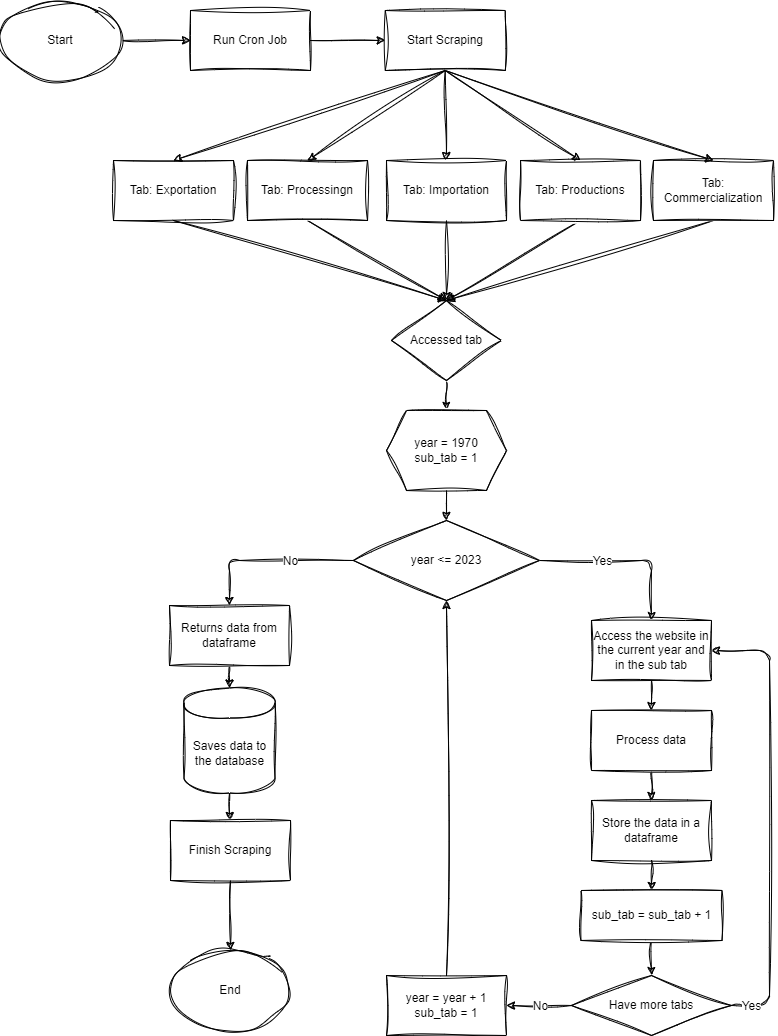

The diagram above was exported from draw.io. Its source (the exported page's mxGraphModel, read from the mxfile embedded in the PNG):
<mxGraphModel dx="1017" dy="779" grid="1" gridSize="10" guides="1" tooltips="1" connect="1" arrows="1" fold="1" page="1" pageScale="1" pageWidth="827" pageHeight="1169" background="#ffffff" math="0" shadow="0">
  <root>
    <mxCell id="0" />
    <mxCell id="1" parent="0" />
    <mxCell id="220" style="edgeStyle=none;sketch=1;hachureGap=4;jiggle=2;curveFitting=1;html=1;exitX=0.5;exitY=1;exitDx=0;exitDy=0;exitPerimeter=0;fontFamily=Architects Daughter;fontSource=https%3A%2F%2Ffonts.googleapis.com%2Fcss%3Ffamily%3DArchitects%2BDaughter;fontSize=12;" parent="1" source="3" target="188" edge="1">
      <mxGeometry relative="1" as="geometry" />
    </mxCell>
    <mxCell id="3" value="Saves data to the database" style="shape=cylinder3;whiteSpace=wrap;html=1;boundedLbl=1;backgroundOutline=1;size=15;sketch=1;curveFitting=1;jiggle=2;" parent="1" vertex="1">
      <mxGeometry x="203.5" y="717.5" width="91" height="105" as="geometry" />
    </mxCell>
    <mxCell id="195" style="edgeStyle=none;html=1;exitX=1;exitY=0.5;exitDx=0;exitDy=0;entryX=0;entryY=0.5;entryDx=0;entryDy=0;sketch=1;curveFitting=1;jiggle=2;" parent="1" source="9" target="192" edge="1">
      <mxGeometry relative="1" as="geometry" />
    </mxCell>
    <mxCell id="9" value="Start" style="ellipse;whiteSpace=wrap;html=1;sketch=1;curveFitting=1;jiggle=2;" parent="1" vertex="1">
      <mxGeometry x="20" y="30" width="120" height="80" as="geometry" />
    </mxCell>
    <mxCell id="198" style="edgeStyle=none;html=1;exitX=0.5;exitY=1;exitDx=0;exitDy=0;sketch=1;curveFitting=1;jiggle=2;" parent="1" source="12" target="197" edge="1">
      <mxGeometry relative="1" as="geometry" />
    </mxCell>
    <mxCell id="12" value="Accessed tab" style="rhombus;whiteSpace=wrap;html=1;sketch=1;curveFitting=1;jiggle=2;" parent="1" vertex="1">
      <mxGeometry x="411" y="330" width="110" height="80" as="geometry" />
    </mxCell>
    <mxCell id="20" value="End" style="ellipse;whiteSpace=wrap;html=1;sketch=1;curveFitting=1;jiggle=2;" parent="1" vertex="1">
      <mxGeometry x="190" y="980" width="120" height="80" as="geometry" />
    </mxCell>
    <mxCell id="56" style="edgeStyle=none;html=1;exitX=1;exitY=0.5;exitDx=0;exitDy=0;entryX=0.5;entryY=0;entryDx=0;entryDy=0;sketch=1;curveFitting=1;jiggle=2;" parent="1" source="38" target="43" edge="1">
      <mxGeometry relative="1" as="geometry">
        <mxPoint x="679" y="670" as="targetPoint" />
        <Array as="points">
          <mxPoint x="671" y="590" />
        </Array>
      </mxGeometry>
    </mxCell>
    <mxCell id="58" value="&lt;font style=&quot;font-size: 12px;&quot;&gt;Yes&lt;/font&gt;" style="edgeLabel;html=1;align=center;verticalAlign=middle;resizable=0;points=[];sketch=1;curveFitting=1;jiggle=2;" parent="56" vertex="1" connectable="0">
      <mxGeometry x="-0.6101" y="-1" relative="1" as="geometry">
        <mxPoint x="28" y="-1" as="offset" />
      </mxGeometry>
    </mxCell>
    <mxCell id="59" style="edgeStyle=none;html=1;exitX=0;exitY=0.5;exitDx=0;exitDy=0;entryX=0.5;entryY=0;entryDx=0;entryDy=0;sketch=1;curveFitting=1;jiggle=2;" parent="1" source="38" target="65" edge="1">
      <mxGeometry relative="1" as="geometry">
        <mxPoint x="249" y="640" as="targetPoint" />
        <Array as="points">
          <mxPoint x="249" y="590" />
        </Array>
      </mxGeometry>
    </mxCell>
    <mxCell id="61" value="&lt;font style=&quot;font-size: 12px;&quot;&gt;No&lt;/font&gt;" style="edgeLabel;html=1;align=center;verticalAlign=middle;resizable=0;points=[];sketch=1;curveFitting=1;jiggle=2;" parent="59" vertex="1" connectable="0">
      <mxGeometry x="-0.5672" y="2" relative="1" as="geometry">
        <mxPoint x="-27" y="-2" as="offset" />
      </mxGeometry>
    </mxCell>
    <mxCell id="38" value="year &amp;lt;= 2023" style="rhombus;whiteSpace=wrap;html=1;sketch=1;curveFitting=1;jiggle=2;" parent="1" vertex="1">
      <mxGeometry x="373" y="550" width="186" height="80" as="geometry" />
    </mxCell>
    <mxCell id="48" style="edgeStyle=none;html=1;exitX=1;exitY=0.5;exitDx=0;exitDy=0;entryX=1;entryY=0.5;entryDx=0;entryDy=0;sketch=1;curveFitting=1;jiggle=2;" parent="1" source="42" target="43" edge="1">
      <mxGeometry relative="1" as="geometry">
        <Array as="points">
          <mxPoint x="789" y="1035" />
          <mxPoint x="789" y="680" />
        </Array>
      </mxGeometry>
    </mxCell>
    <mxCell id="63" value="&lt;font style=&quot;font-size: 12px;&quot;&gt;Yes&lt;/font&gt;" style="edgeLabel;html=1;align=center;verticalAlign=middle;resizable=0;points=[];sketch=1;curveFitting=1;jiggle=2;" parent="48" vertex="1" connectable="0">
      <mxGeometry x="-0.8225" relative="1" as="geometry">
        <mxPoint x="-19" y="2" as="offset" />
      </mxGeometry>
    </mxCell>
    <mxCell id="52" value="" style="edgeStyle=none;html=1;sketch=1;curveFitting=1;jiggle=2;" parent="1" source="42" target="51" edge="1">
      <mxGeometry relative="1" as="geometry" />
    </mxCell>
    <mxCell id="64" value="&lt;span style=&quot;font-size: 12px;&quot;&gt;No&lt;/span&gt;" style="edgeLabel;html=1;align=center;verticalAlign=middle;resizable=0;points=[];sketch=1;curveFitting=1;jiggle=2;" parent="52" vertex="1" connectable="0">
      <mxGeometry x="-0.4505" y="2" relative="1" as="geometry">
        <mxPoint x="-14" y="-2" as="offset" />
      </mxGeometry>
    </mxCell>
    <mxCell id="42" value="Have more tabs" style="rhombus;whiteSpace=wrap;html=1;sketch=1;curveFitting=1;jiggle=2;" parent="1" vertex="1">
      <mxGeometry x="591" y="1005" width="160" height="60" as="geometry" />
    </mxCell>
    <mxCell id="203" style="edgeStyle=none;html=1;exitX=0.5;exitY=1;exitDx=0;exitDy=0;entryX=0.5;entryY=0;entryDx=0;entryDy=0;sketch=1;curveFitting=1;jiggle=2;" parent="1" source="43" target="196" edge="1">
      <mxGeometry relative="1" as="geometry" />
    </mxCell>
    <mxCell id="43" value="Access the website in the current year and in the sub tab" style="rounded=0;whiteSpace=wrap;html=1;sketch=1;curveFitting=1;jiggle=2;" parent="1" vertex="1">
      <mxGeometry x="611" y="650" width="120" height="60" as="geometry" />
    </mxCell>
    <mxCell id="208" style="edgeStyle=none;html=1;exitX=0.5;exitY=1;exitDx=0;exitDy=0;entryX=0.5;entryY=0;entryDx=0;entryDy=0;sketch=1;curveFitting=1;jiggle=2;" parent="1" source="46" target="47" edge="1">
      <mxGeometry relative="1" as="geometry" />
    </mxCell>
    <mxCell id="46" value="Store the data in a dataframe" style="rounded=0;whiteSpace=wrap;html=1;sketch=1;curveFitting=1;jiggle=2;" parent="1" vertex="1">
      <mxGeometry x="611" y="830" width="120" height="60" as="geometry" />
    </mxCell>
    <mxCell id="50" style="edgeStyle=none;html=1;exitX=0.5;exitY=1;exitDx=0;exitDy=0;entryX=0.5;entryY=0;entryDx=0;entryDy=0;sketch=1;curveFitting=1;jiggle=2;" parent="1" source="47" target="42" edge="1">
      <mxGeometry relative="1" as="geometry" />
    </mxCell>
    <mxCell id="47" value="sub_tab = sub_tab + 1" style="rounded=0;whiteSpace=wrap;html=1;sketch=1;curveFitting=1;jiggle=2;" parent="1" vertex="1">
      <mxGeometry x="600.5" y="920" width="141" height="50" as="geometry" />
    </mxCell>
    <mxCell id="62" style="edgeStyle=none;html=1;exitX=0.5;exitY=0;exitDx=0;exitDy=0;entryX=0.5;entryY=1;entryDx=0;entryDy=0;sketch=1;curveFitting=1;jiggle=2;" parent="1" source="51" target="38" edge="1">
      <mxGeometry relative="1" as="geometry" />
    </mxCell>
    <mxCell id="51" value="year = year + 1&lt;br&gt;sub_tab = 1" style="whiteSpace=wrap;html=1;sketch=1;curveFitting=1;jiggle=2;" parent="1" vertex="1">
      <mxGeometry x="406" y="1005" width="120" height="60" as="geometry" />
    </mxCell>
    <mxCell id="219" style="edgeStyle=none;sketch=1;hachureGap=4;jiggle=2;curveFitting=1;html=1;exitX=0.5;exitY=1;exitDx=0;exitDy=0;fontFamily=Architects Daughter;fontSource=https%3A%2F%2Ffonts.googleapis.com%2Fcss%3Ffamily%3DArchitects%2BDaughter;fontSize=12;" parent="1" source="65" target="3" edge="1">
      <mxGeometry relative="1" as="geometry" />
    </mxCell>
    <mxCell id="65" value="Returns data from dataframe" style="rounded=0;whiteSpace=wrap;html=1;sketch=1;curveFitting=1;jiggle=2;" parent="1" vertex="1">
      <mxGeometry x="189" y="635" width="120" height="60" as="geometry" />
    </mxCell>
    <mxCell id="217" style="edgeStyle=none;html=1;exitX=0.5;exitY=1;exitDx=0;exitDy=0;entryX=0.5;entryY=0;entryDx=0;entryDy=0;sketch=1;curveFitting=1;jiggle=2;" parent="1" source="170" target="12" edge="1">
      <mxGeometry relative="1" as="geometry" />
    </mxCell>
    <mxCell id="170" value="Tab: Productions" style="rounded=0;whiteSpace=wrap;html=1;sketch=1;curveFitting=1;jiggle=2;" parent="1" vertex="1">
      <mxGeometry x="540" y="190" width="120" height="60" as="geometry" />
    </mxCell>
    <mxCell id="216" style="edgeStyle=none;html=1;exitX=0.5;exitY=1;exitDx=0;exitDy=0;entryX=0.5;entryY=0;entryDx=0;entryDy=0;sketch=1;curveFitting=1;jiggle=2;" parent="1" source="171" target="12" edge="1">
      <mxGeometry relative="1" as="geometry" />
    </mxCell>
    <mxCell id="171" value="Tab: Importation" style="rounded=0;whiteSpace=wrap;html=1;sketch=1;curveFitting=1;jiggle=2;" parent="1" vertex="1">
      <mxGeometry x="406" y="190" width="120" height="60" as="geometry" />
    </mxCell>
    <mxCell id="215" style="edgeStyle=none;html=1;exitX=0.5;exitY=1;exitDx=0;exitDy=0;entryX=0.5;entryY=0;entryDx=0;entryDy=0;sketch=1;curveFitting=1;jiggle=2;" parent="1" source="172" target="12" edge="1">
      <mxGeometry relative="1" as="geometry" />
    </mxCell>
    <mxCell id="172" value="Tab: Processingn" style="rounded=0;whiteSpace=wrap;html=1;sketch=1;curveFitting=1;jiggle=2;" parent="1" vertex="1">
      <mxGeometry x="267" y="190" width="120" height="60" as="geometry" />
    </mxCell>
    <mxCell id="218" style="edgeStyle=none;html=1;exitX=0.5;exitY=1;exitDx=0;exitDy=0;entryX=0.5;entryY=0;entryDx=0;entryDy=0;sketch=1;curveFitting=1;jiggle=2;" parent="1" source="173" target="12" edge="1">
      <mxGeometry relative="1" as="geometry" />
    </mxCell>
    <mxCell id="173" value="Tab: Commercialization" style="rounded=0;whiteSpace=wrap;html=1;sketch=1;curveFitting=1;jiggle=2;" parent="1" vertex="1">
      <mxGeometry x="673" y="190" width="120" height="60" as="geometry" />
    </mxCell>
    <mxCell id="214" style="edgeStyle=none;html=1;exitX=0.5;exitY=1;exitDx=0;exitDy=0;entryX=0.5;entryY=0;entryDx=0;entryDy=0;sketch=1;curveFitting=1;jiggle=2;" parent="1" source="175" target="12" edge="1">
      <mxGeometry relative="1" as="geometry" />
    </mxCell>
    <mxCell id="175" value="Tab: Exportation" style="rounded=0;whiteSpace=wrap;html=1;sketch=1;curveFitting=1;jiggle=2;" parent="1" vertex="1">
      <mxGeometry x="133" y="190" width="120" height="60" as="geometry" />
    </mxCell>
    <mxCell id="190" style="edgeStyle=none;html=1;exitX=0.5;exitY=1;exitDx=0;exitDy=0;sketch=1;curveFitting=1;jiggle=2;" parent="1" source="188" target="20" edge="1">
      <mxGeometry relative="1" as="geometry" />
    </mxCell>
    <mxCell id="188" value="Finish Scraping" style="rounded=0;whiteSpace=wrap;html=1;sketch=1;curveFitting=1;jiggle=2;" parent="1" vertex="1">
      <mxGeometry x="190" y="850" width="120" height="60" as="geometry" />
    </mxCell>
    <mxCell id="209" style="edgeStyle=none;html=1;exitX=0.5;exitY=1;exitDx=0;exitDy=0;entryX=0.5;entryY=0;entryDx=0;entryDy=0;sketch=1;curveFitting=1;jiggle=2;" parent="1" source="191" target="175" edge="1">
      <mxGeometry relative="1" as="geometry" />
    </mxCell>
    <mxCell id="210" style="edgeStyle=none;html=1;exitX=0.5;exitY=1;exitDx=0;exitDy=0;entryX=0.5;entryY=0;entryDx=0;entryDy=0;sketch=1;curveFitting=1;jiggle=2;" parent="1" source="191" target="172" edge="1">
      <mxGeometry relative="1" as="geometry" />
    </mxCell>
    <mxCell id="211" style="edgeStyle=none;html=1;exitX=0.5;exitY=1;exitDx=0;exitDy=0;entryX=0.5;entryY=0;entryDx=0;entryDy=0;sketch=1;curveFitting=1;jiggle=2;" parent="1" source="191" target="171" edge="1">
      <mxGeometry relative="1" as="geometry" />
    </mxCell>
    <mxCell id="212" style="edgeStyle=none;html=1;exitX=0.5;exitY=1;exitDx=0;exitDy=0;entryX=0.5;entryY=0;entryDx=0;entryDy=0;sketch=1;curveFitting=1;jiggle=2;" parent="1" source="191" target="170" edge="1">
      <mxGeometry relative="1" as="geometry" />
    </mxCell>
    <mxCell id="213" style="edgeStyle=none;html=1;exitX=0.5;exitY=1;exitDx=0;exitDy=0;entryX=0.5;entryY=0;entryDx=0;entryDy=0;sketch=1;curveFitting=1;jiggle=2;" parent="1" source="191" target="173" edge="1">
      <mxGeometry relative="1" as="geometry" />
    </mxCell>
    <mxCell id="191" value="Start Scraping" style="rounded=0;whiteSpace=wrap;html=1;sketch=1;curveFitting=1;jiggle=2;" parent="1" vertex="1">
      <mxGeometry x="404.75" y="40" width="120" height="60" as="geometry" />
    </mxCell>
    <mxCell id="194" style="edgeStyle=none;html=1;exitX=1;exitY=0.5;exitDx=0;exitDy=0;entryX=0;entryY=0.5;entryDx=0;entryDy=0;sketch=1;curveFitting=1;jiggle=2;" parent="1" source="192" target="191" edge="1">
      <mxGeometry relative="1" as="geometry" />
    </mxCell>
    <mxCell id="192" value="Run Cron Job" style="rounded=0;whiteSpace=wrap;html=1;sketch=1;curveFitting=1;jiggle=2;" parent="1" vertex="1">
      <mxGeometry x="210" y="40" width="120" height="60" as="geometry" />
    </mxCell>
    <mxCell id="204" style="edgeStyle=none;html=1;exitX=0.5;exitY=1;exitDx=0;exitDy=0;entryX=0.5;entryY=0;entryDx=0;entryDy=0;sketch=1;curveFitting=1;jiggle=2;" parent="1" source="196" target="46" edge="1">
      <mxGeometry relative="1" as="geometry" />
    </mxCell>
    <mxCell id="196" value="Process data" style="rounded=0;whiteSpace=wrap;html=1;sketch=1;curveFitting=1;jiggle=2;" parent="1" vertex="1">
      <mxGeometry x="611" y="740" width="120" height="60" as="geometry" />
    </mxCell>
    <mxCell id="199" style="edgeStyle=none;html=1;exitX=0.5;exitY=1;exitDx=0;exitDy=0;sketch=1;curveFitting=1;jiggle=2;" parent="1" source="197" target="38" edge="1">
      <mxGeometry relative="1" as="geometry" />
    </mxCell>
    <mxCell id="197" value="year = 1970&lt;br&gt;sub_tab = 1" style="shape=hexagon;perimeter=hexagonPerimeter2;whiteSpace=wrap;html=1;fixedSize=1;sketch=1;curveFitting=1;jiggle=2;" parent="1" vertex="1">
      <mxGeometry x="406" y="440" width="120" height="80" as="geometry" />
    </mxCell>
  </root>
</mxGraphModel>